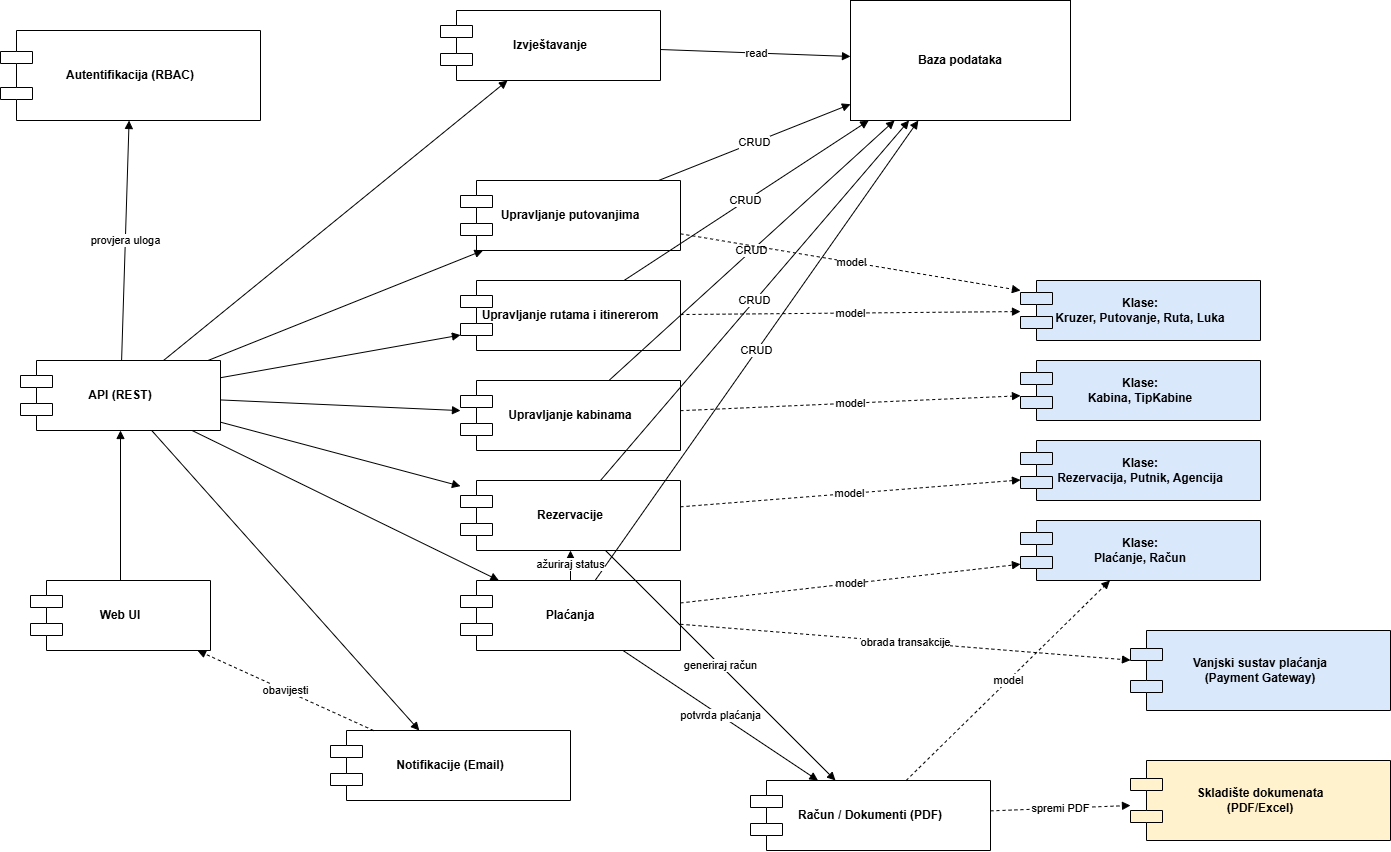

The diagram above was exported from draw.io. Its source (the exported page's mxGraphModel, read from the mxfile embedded in the PNG):
<mxGraphModel dx="3066" dy="1007" grid="1" gridSize="10" guides="1" tooltips="1" connect="1" arrows="1" fold="1" page="1" pageScale="1" pageWidth="1600" pageHeight="1000" math="0" shadow="0">
  <root>
    <mxCell id="0" />
    <mxCell id="1" parent="0" />
    <mxCell id="2" parent="1" style="shape=component;whiteSpace=wrap;html=1;align=center;verticalAlign=middle;" value="&lt;b&gt;Web UI&lt;/b&gt;" vertex="1">
      <mxGeometry height="70" width="180" x="-370" y="620" as="geometry" />
    </mxCell>
    <mxCell id="3" parent="1" style="shape=component;whiteSpace=wrap;html=1;align=center;verticalAlign=middle;" value="&lt;b&gt;API (REST)&lt;/b&gt;" vertex="1">
      <mxGeometry height="70" width="200" x="-380" y="400" as="geometry" />
    </mxCell>
    <mxCell id="4" parent="1" style="shape=component;whiteSpace=wrap;html=1;align=center;verticalAlign=middle;" value="&lt;b&gt;Autentifikacija (RBAC)&lt;/b&gt;" vertex="1">
      <mxGeometry height="90" width="260" x="-400" y="70" as="geometry" />
    </mxCell>
    <mxCell id="5" parent="1" style="shape=component;whiteSpace=wrap;html=1;align=center;verticalAlign=middle;" value="&lt;b&gt;Izvještavanje&lt;/b&gt;" vertex="1">
      <mxGeometry height="70" width="220" x="40" y="50" as="geometry" />
    </mxCell>
    <mxCell id="6" parent="1" style="shape=component;whiteSpace=wrap;html=1;align=center;verticalAlign=middle;" value="&lt;b&gt;Upravljanje putovanjima&lt;/b&gt;" vertex="1">
      <mxGeometry height="70" width="220" x="60" y="220" as="geometry" />
    </mxCell>
    <mxCell id="7" parent="1" style="shape=component;whiteSpace=wrap;html=1;align=center;verticalAlign=middle;" value="&lt;b&gt;Upravljanje rutama i itinererom&lt;/b&gt;" vertex="1">
      <mxGeometry height="70" width="220" x="60" y="320" as="geometry" />
    </mxCell>
    <mxCell id="8" parent="1" style="shape=component;whiteSpace=wrap;html=1;align=center;verticalAlign=middle;" value="&lt;b&gt;Upravljanje kabinama&lt;/b&gt;" vertex="1">
      <mxGeometry height="70" width="220" x="60" y="420" as="geometry" />
    </mxCell>
    <mxCell id="9" parent="1" style="shape=component;whiteSpace=wrap;html=1;align=center;verticalAlign=middle;" value="&lt;b&gt;Rezervacije&lt;/b&gt;" vertex="1">
      <mxGeometry height="70" width="220" x="60" y="520" as="geometry" />
    </mxCell>
    <mxCell id="10" parent="1" style="shape=component;whiteSpace=wrap;html=1;align=center;verticalAlign=middle;" value="&lt;b&gt;Plaćanja&lt;/b&gt;" vertex="1">
      <mxGeometry height="70" width="220" x="60" y="620" as="geometry" />
    </mxCell>
    <mxCell id="11" parent="1" style="shape=component;whiteSpace=wrap;html=1;align=center;verticalAlign=middle;" value="&lt;b&gt;Račun / Dokumenti (PDF)&lt;/b&gt;" vertex="1">
      <mxGeometry height="70" width="240" x="350" y="820" as="geometry" />
    </mxCell>
    <mxCell id="12" parent="1" style="shape=component;whiteSpace=wrap;html=1;align=center;verticalAlign=middle;" value="&lt;b&gt;Notifikacije (Email)&lt;/b&gt;" vertex="1">
      <mxGeometry height="70" width="240" x="-70" y="770" as="geometry" />
    </mxCell>
    <mxCell id="13" parent="1" style="shape=database;whiteSpace=wrap;html=1;align=center;verticalAlign=middle;" value="&lt;b&gt;Baza podataka&lt;/b&gt;" vertex="1">
      <mxGeometry height="120" width="220" x="450" y="40" as="geometry" />
    </mxCell>
    <mxCell id="14" parent="1" style="shape=component;whiteSpace=wrap;html=1;align=center;verticalAlign=middle;fillColor=#fff2cc;" value="&lt;b&gt;Skladište dokumenata&#10;(PDF/Excel)&lt;/b&gt;" vertex="1">
      <mxGeometry height="80" width="260" x="730" y="800" as="geometry" />
    </mxCell>
    <mxCell id="15" parent="1" style="shape=component;whiteSpace=wrap;html=1;align=center;verticalAlign=middle;fillColor=#dae8fc;" value="&lt;b&gt;Vanjski sustav plaćanja&#10;(Payment Gateway)&lt;/b&gt;" vertex="1">
      <mxGeometry height="80" width="260" x="730" y="670" as="geometry" />
    </mxCell>
    <mxCell id="16" parent="1" style="shape=component;whiteSpace=wrap;html=1;align=center;verticalAlign=middle;fillColor=#dae8fc;" value="&lt;b&gt;Klase:&#10;Kruzer, Putovanje, Ruta, Luka&lt;/b&gt;" vertex="1">
      <mxGeometry height="60" width="240" x="620" y="320" as="geometry" />
    </mxCell>
    <mxCell id="17" parent="1" style="shape=component;whiteSpace=wrap;html=1;align=center;verticalAlign=middle;fillColor=#dae8fc;" value="&lt;b&gt;Klase:&#10;Kabina, TipKabine&lt;/b&gt;" vertex="1">
      <mxGeometry height="60" width="240" x="620" y="400" as="geometry" />
    </mxCell>
    <mxCell id="18" parent="1" style="shape=component;whiteSpace=wrap;html=1;align=center;verticalAlign=middle;fillColor=#dae8fc;" value="&lt;b&gt;Klase:&#10;Rezervacija, Putnik, Agencija&lt;/b&gt;" vertex="1">
      <mxGeometry height="60" width="240" x="620" y="480" as="geometry" />
    </mxCell>
    <mxCell id="19" parent="1" style="shape=component;whiteSpace=wrap;html=1;align=center;verticalAlign=middle;fillColor=#dae8fc;" value="&lt;b&gt;Klase:&#10;Plaćanje, Račun&lt;/b&gt;" vertex="1">
      <mxGeometry height="60" width="240" x="620" y="560" as="geometry" />
    </mxCell>
    <mxCell id="20" edge="1" parent="1" source="2" style="endArrow=block;html=1;rounded=0;strokeWidth=1;" target="3" value="">
      <mxGeometry relative="1" as="geometry" />
    </mxCell>
    <mxCell id="21" edge="1" parent="1" source="3" style="endArrow=block;html=1;rounded=0;strokeWidth=1;" target="4" value="provjera uloga">
      <mxGeometry relative="1" as="geometry" />
    </mxCell>
    <mxCell id="22" edge="1" parent="1" source="3" style="endArrow=block;html=1;rounded=0;strokeWidth=1;" target="5" value="">
      <mxGeometry relative="1" as="geometry" />
    </mxCell>
    <mxCell id="23" edge="1" parent="1" source="3" style="endArrow=block;html=1;rounded=0;strokeWidth=1;" target="6" value="">
      <mxGeometry relative="1" as="geometry" />
    </mxCell>
    <mxCell id="24" edge="1" parent="1" source="3" style="endArrow=block;html=1;rounded=0;strokeWidth=1;" target="7" value="">
      <mxGeometry relative="1" as="geometry" />
    </mxCell>
    <mxCell id="25" edge="1" parent="1" source="3" style="endArrow=block;html=1;rounded=0;strokeWidth=1;" target="8" value="">
      <mxGeometry relative="1" as="geometry" />
    </mxCell>
    <mxCell id="26" edge="1" parent="1" source="3" style="endArrow=block;html=1;rounded=0;strokeWidth=1;" target="9" value="">
      <mxGeometry relative="1" as="geometry" />
    </mxCell>
    <mxCell id="27" edge="1" parent="1" source="3" style="endArrow=block;html=1;rounded=0;strokeWidth=1;" target="10" value="">
      <mxGeometry relative="1" as="geometry" />
    </mxCell>
    <mxCell id="28" edge="1" parent="1" source="3" style="endArrow=block;html=1;rounded=0;strokeWidth=1;" target="12" value="">
      <mxGeometry relative="1" as="geometry" />
    </mxCell>
    <mxCell id="29" edge="1" parent="1" source="6" style="endArrow=block;html=1;rounded=0;strokeWidth=1;" target="13" value="CRUD">
      <mxGeometry relative="1" as="geometry" />
    </mxCell>
    <mxCell id="30" edge="1" parent="1" source="7" style="endArrow=block;html=1;rounded=0;strokeWidth=1;" target="13" value="CRUD">
      <mxGeometry relative="1" as="geometry" />
    </mxCell>
    <mxCell id="31" edge="1" parent="1" source="8" style="endArrow=block;html=1;rounded=0;strokeWidth=1;" target="13" value="CRUD">
      <mxGeometry relative="1" as="geometry" />
    </mxCell>
    <mxCell id="32" edge="1" parent="1" source="9" style="endArrow=block;html=1;rounded=0;strokeWidth=1;" target="13" value="CRUD">
      <mxGeometry relative="1" as="geometry" />
    </mxCell>
    <mxCell id="33" edge="1" parent="1" source="10" style="endArrow=block;html=1;rounded=0;strokeWidth=1;" target="13" value="CRUD">
      <mxGeometry relative="1" as="geometry" />
    </mxCell>
    <mxCell id="34" edge="1" parent="1" source="9" style="endArrow=block;html=1;rounded=0;strokeWidth=1;" target="11" value="generiraj račun">
      <mxGeometry relative="1" as="geometry" />
    </mxCell>
    <mxCell id="35" edge="1" parent="1" source="11" style="endArrow=block;html=1;rounded=0;strokeWidth=1;dashed=1;" target="14" value="spremi PDF">
      <mxGeometry relative="1" as="geometry" />
    </mxCell>
    <mxCell id="36" edge="1" parent="1" source="10" style="endArrow=block;html=1;rounded=0;strokeWidth=1;dashed=1;" target="15" value="obrada transakcije">
      <mxGeometry relative="1" as="geometry" />
    </mxCell>
    <mxCell id="37" edge="1" parent="1" source="10" style="endArrow=block;html=1;rounded=0;strokeWidth=1;" target="9" value="ažuriraj status">
      <mxGeometry relative="1" as="geometry" />
    </mxCell>
    <mxCell id="38" edge="1" parent="1" source="10" style="endArrow=block;html=1;rounded=0;strokeWidth=1;" target="11" value="potvrda plaćanja">
      <mxGeometry relative="1" as="geometry" />
    </mxCell>
    <mxCell id="39" edge="1" parent="1" source="12" style="endArrow=block;html=1;rounded=0;strokeWidth=1;dashed=1;" target="2" value="obavijesti">
      <mxGeometry relative="1" as="geometry" />
    </mxCell>
    <mxCell id="40" edge="1" parent="1" source="5" style="endArrow=block;html=1;rounded=0;strokeWidth=1;" target="13" value="read">
      <mxGeometry relative="1" as="geometry" />
    </mxCell>
    <mxCell id="41" edge="1" parent="1" source="6" style="endArrow=block;html=1;rounded=0;strokeWidth=1;dashed=1;" target="16" value="model">
      <mxGeometry relative="1" as="geometry" />
    </mxCell>
    <mxCell id="42" edge="1" parent="1" source="7" style="endArrow=block;html=1;rounded=0;strokeWidth=1;dashed=1;" target="16" value="model">
      <mxGeometry relative="1" as="geometry" />
    </mxCell>
    <mxCell id="43" edge="1" parent="1" source="8" style="endArrow=block;html=1;rounded=0;strokeWidth=1;dashed=1;" target="17" value="model">
      <mxGeometry relative="1" as="geometry" />
    </mxCell>
    <mxCell id="44" edge="1" parent="1" source="9" style="endArrow=block;html=1;rounded=0;strokeWidth=1;dashed=1;" target="18" value="model">
      <mxGeometry relative="1" as="geometry" />
    </mxCell>
    <mxCell id="45" edge="1" parent="1" source="10" style="endArrow=block;html=1;rounded=0;strokeWidth=1;dashed=1;" target="19" value="model">
      <mxGeometry relative="1" as="geometry" />
    </mxCell>
    <mxCell id="46" edge="1" parent="1" source="11" style="endArrow=block;html=1;rounded=0;strokeWidth=1;dashed=1;" target="19" value="model">
      <mxGeometry relative="1" as="geometry" />
    </mxCell>
  </root>
</mxGraphModel>